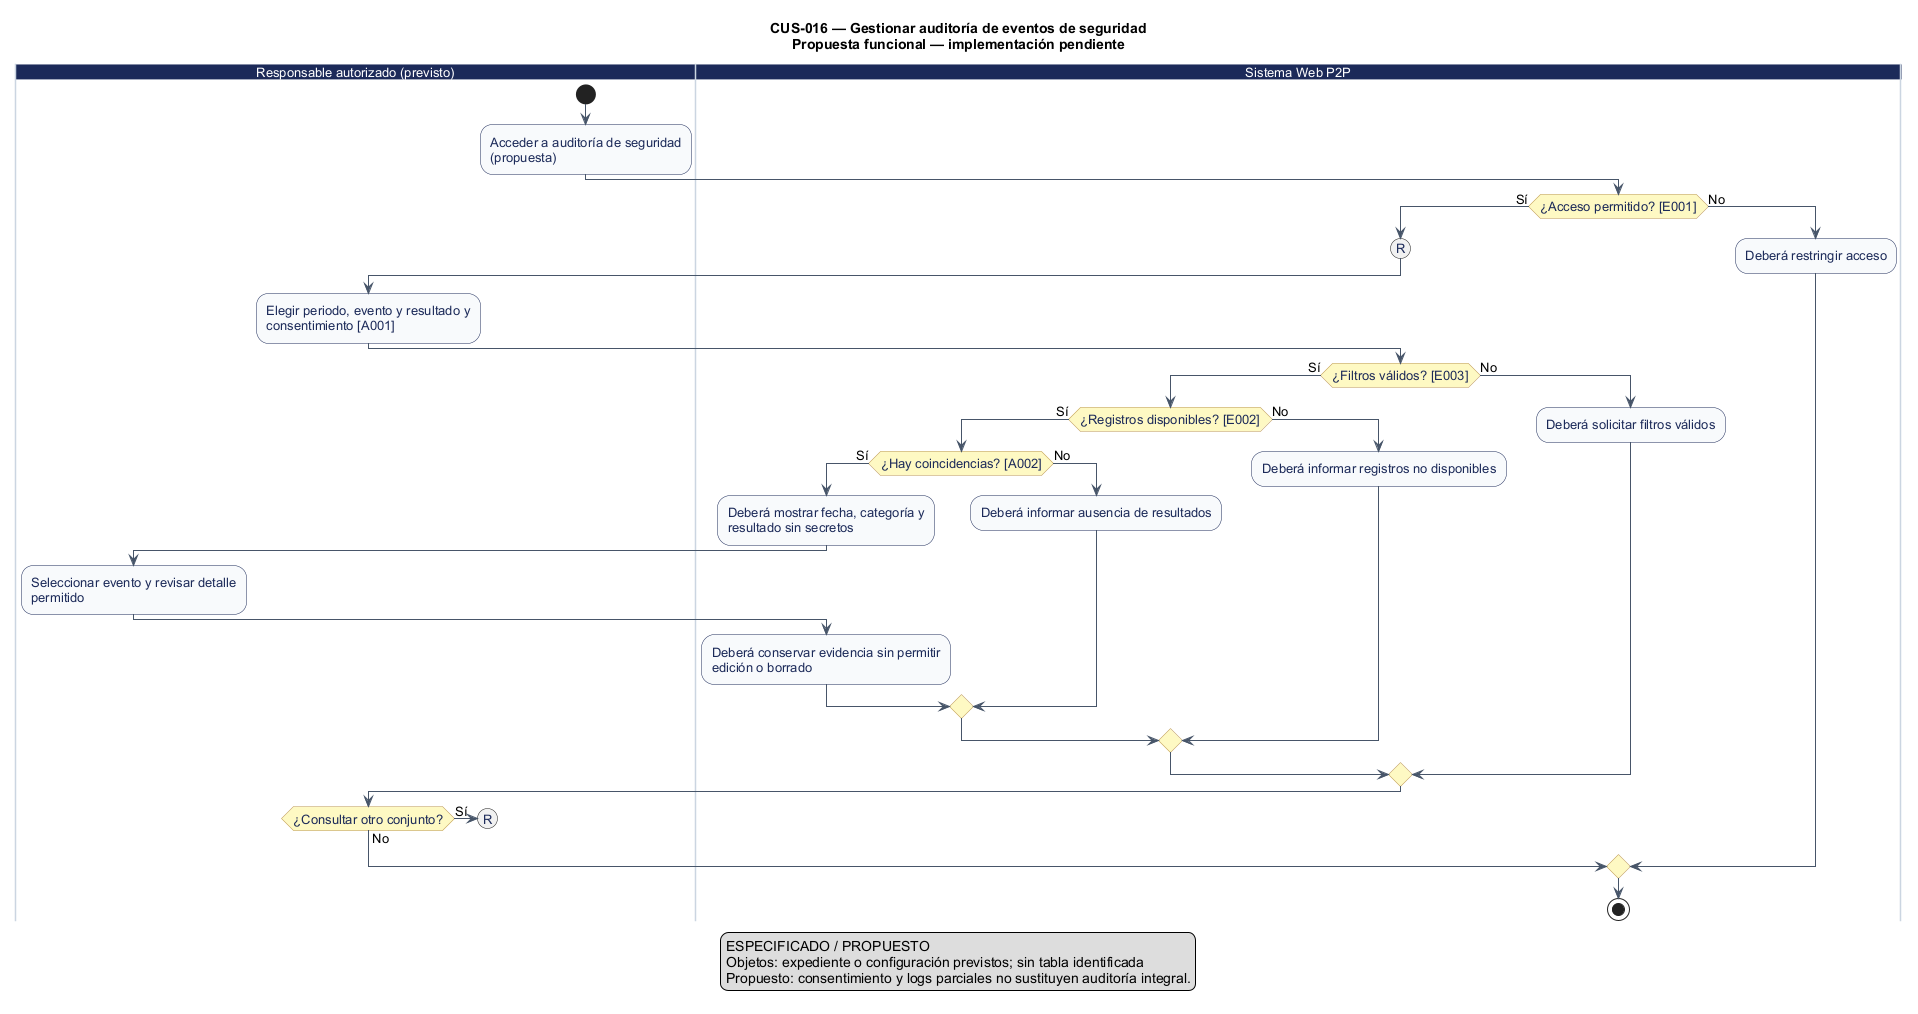

The diagram above was rendered by PlantUML. Its source (embedded in the PNG):
@startuml
' CUS-016 — Gestionar auditoría de eventos de seguridad
' Estado: Pendiente: bandeja integral de seguridad no identificada
' Fuente: catálogo consolidado DOC-H02, línea base 044d2a8.
' Los reintentos no explícitos se realizan desde la interfaz; el diagrama no certifica implementación.
title CUS-016 — Gestionar auditoría de eventos de seguridad\nPropuesta funcional — implementación pendiente
skinparam shadowing false
skinparam defaultFontName Arial
skinparam defaultFontSize 13
skinparam ArrowColor #475569
skinparam activity {
  BackgroundColor #F8FAFC
  BorderColor #1C2A59
  FontColor #1C2A59
  DiamondBackgroundColor #FEF9C3
  DiamondBorderColor #B99451
}
skinparam swimlane {
  BorderColor #CBD5E1
  TitleBackgroundColor #1C2A59
  TitleFontColor #FFFFFF
}

|Responsable autorizado (previsto)|
start
:Acceder a auditoría de seguridad\n(propuesta);
|Sistema Web P2P|
if (¿Acceso permitido? [E001]) then (Sí)
  (R)
|Responsable autorizado (previsto)|
    :Elegir periodo, evento y resultado y\nconsentimiento [A001];
|Sistema Web P2P|
    if (¿Filtros válidos? [E003]) then (Sí)
      if (¿Registros disponibles? [E002]) then (Sí)
        if (¿Hay coincidencias? [A002]) then (Sí)
          :Deberá mostrar fecha, categoría y\nresultado sin secretos;
|Responsable autorizado (previsto)|
          :Seleccionar evento y revisar detalle\npermitido;
|Sistema Web P2P|
          :Deberá conservar evidencia sin permitir\nedición o borrado;
          else (No)
          :Deberá informar ausencia de resultados;
        endif
        else (No)
        :Deberá informar registros no disponibles;
      endif
      else (No)
      :Deberá solicitar filtros válidos;
    endif
|Responsable autorizado (previsto)|
  if (¿Consultar otro conjunto?) then (Sí)
    (R)
    detach
  else (No)
  endif
  else (No)
|Sistema Web P2P|
  :Deberá restringir acceso;
endif
stop
legend bottom
  Los círculos con la misma letra enlazan tramos del flujo.
endlegend

legend bottom
ESPECIFICADO / PROPUESTO
Objetos: expediente o configuración previstos; sin tabla identificada
Propuesto: consentimiento y logs parciales no sustituyen auditoría integral.
endlegend
@enduml